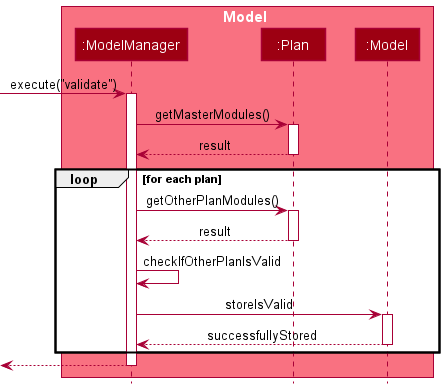

The diagram above was rendered by PlantUML. Its source (embedded in the PNG):
@startuml
!include style.puml

box Model MODEL_COLOR_T1
participant ":ModelManager" as ModelManager MODEL_COLOR
participant ":Plan" as Plan MODEL_COLOR
participant ":Model" as Model MODEL_COLOR
end box

[-> ModelManager : execute("validate")
activate ModelManager

ModelManager -> Plan : getMasterModules()
activate Plan
Plan --> ModelManager : result
deactivate Plan

loop for each plan
ModelManager -> Plan : getOtherPlanModules()
activate Plan
Plan --> ModelManager : result
deactivate Plan

ModelManager -> ModelManager : checkIfOtherPlanIsValid

ModelManager -> Model : storeIsValid
activate Model
Model --> ModelManager : successfullyStored
deactivate Model

end

[<--ModelManager
deactivate ModelManager
@enduml